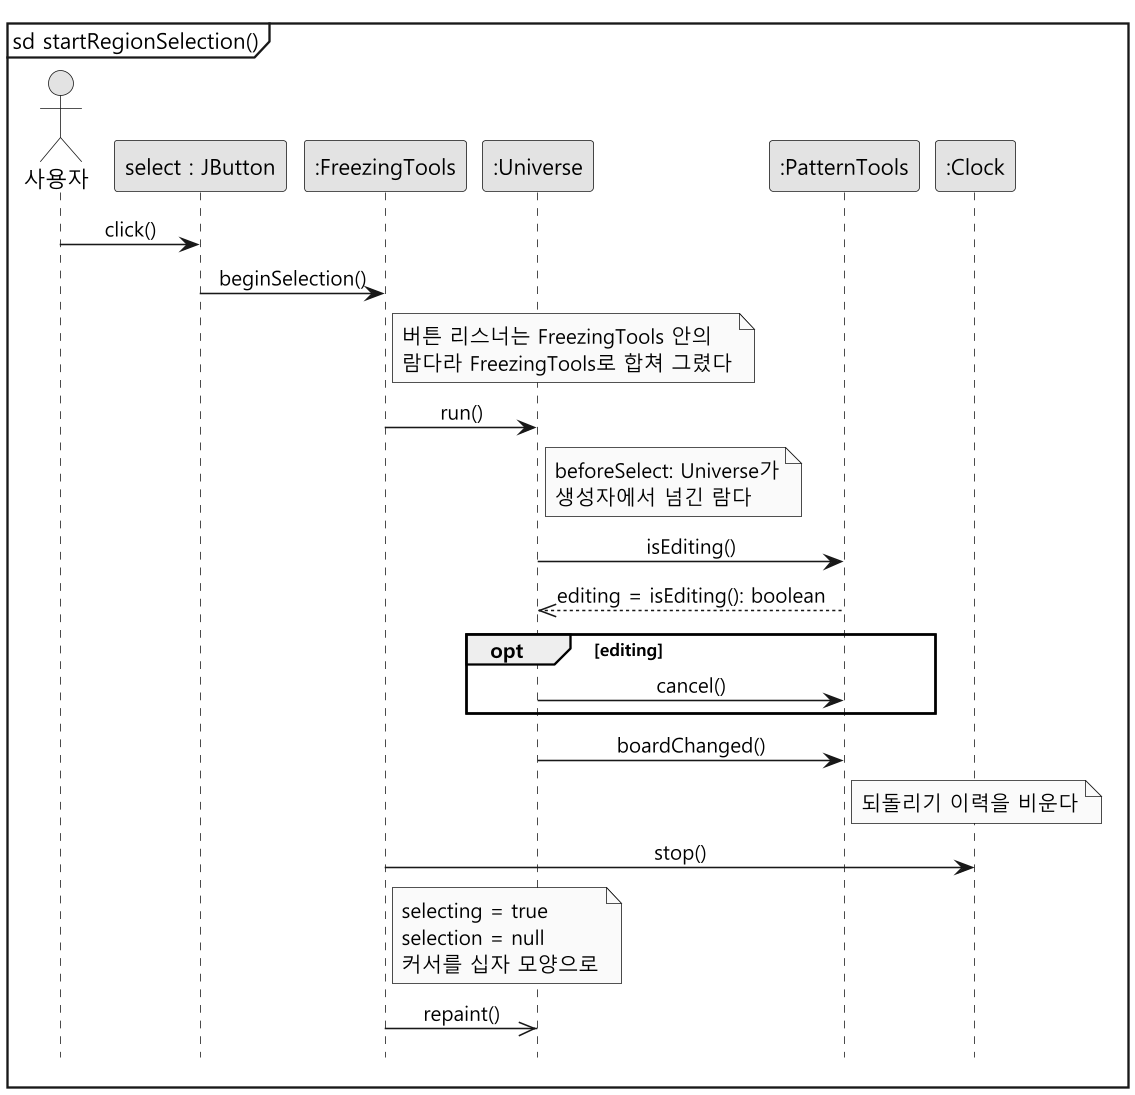

The diagram above was rendered by PlantUML. Its source (embedded in the PNG):
@startuml sd-start-selection
skinparam monochrome true
skinparam dpi 150
skinparam shadowing false
skinparam defaultFontName "Malgun Gothic"
skinparam sequenceMessageAlign center
hide footbox
mainframe sd startRegionSelection()

actor "사용자" as User
participant "select : JButton" as B
participant ":FreezingTools" as T
participant ":Universe" as U
participant ":PatternTools" as P
participant ":Clock" as C

User -> B : click()
B -> T : beginSelection()
note right of T : 버튼 리스너는 FreezingTools 안의\n람다라 FreezingTools로 합쳐 그렸다
T -> U : run()
note right of U : beforeSelect: Universe가\n생성자에서 넘긴 람다
U -> P : isEditing()
P -->> U : editing = isEditing(): boolean
opt editing
  U -> P : cancel()
end
U -> P : boardChanged()
note right of P : 되돌리기 이력을 비운다
T -> C : stop()
note right of T
  selecting = true
  selection = null
  커서를 십자 모양으로
end note
T ->> U : repaint()
@enduml